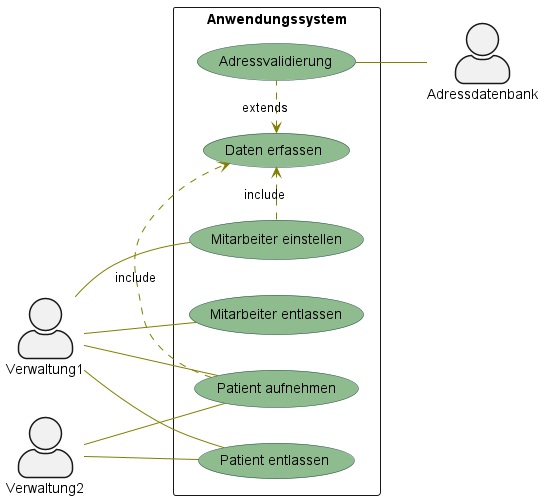

The diagram above was rendered by PlantUML. Its source (embedded in the PNG):
@startuml USE-CaseKrankenhaus
skinparam actorStyle awesome

skinparam usecase {
BackgroundColor DarkSeaGreen
BorderColor DarkSlateGray

BackgroundColor<< Main >> YellowGreen
BorderColor<< Main >> YellowGreen

ArrowColor Olive
ActorBorderColor black
ActorFontName Courier

ActorBackgroundColor<< Human >> Gold
}
left to right direction
actor :Verwaltung1: as V
actor :Verwaltung2: as V2
actor :Adressdatenbank: as ADB

rectangle Anwendungssystem {
    
  V -- (Mitarbeiter einstellen)
  V -- (Mitarbeiter entlassen)
  V -- (Patient aufnehmen)
  V -- (Patient entlassen)
  V2 -- (Patient aufnehmen)
  V2 -- (Patient entlassen)
  (Mitarbeiter einstellen) .> (Daten erfassen) : include
  (Patient aufnehmen) .> (Daten erfassen) : include
  (Daten erfassen) <. (Adressvalidierung) : extends
  (Adressvalidierung) -- ADB
}
@enduml